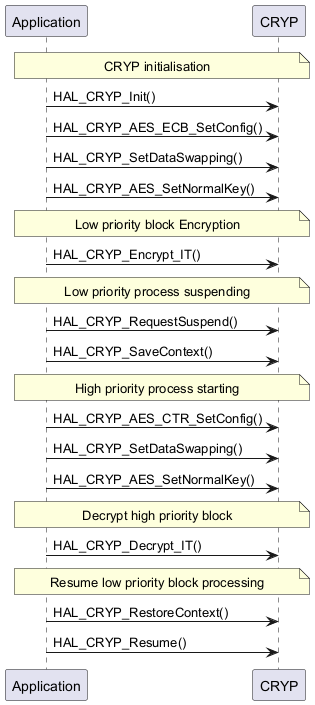

The diagram above was rendered by PlantUML. Its source (embedded in the PNG):
@startuml
participant "Application" as App
participant "CRYP" as CRYP

note over App,CRYP: CRYP initialisation
App -> CRYP: HAL_CRYP_Init()
App -> CRYP: HAL_CRYP_AES_ECB_SetConfig()
App -> CRYP: HAL_CRYP_SetDataSwapping()
App -> CRYP: HAL_CRYP_AES_SetNormalKey()

note over App,CRYP: Low priority block Encryption
App -> CRYP: HAL_CRYP_Encrypt_IT()

note over App,CRYP: Low priority process suspending
App -> CRYP: HAL_CRYP_RequestSuspend()
App -> CRYP: HAL_CRYP_SaveContext()

note over App,CRYP: High priority process starting
App -> CRYP: HAL_CRYP_AES_CTR_SetConfig()
App -> CRYP: HAL_CRYP_SetDataSwapping()
App -> CRYP: HAL_CRYP_AES_SetNormalKey()

note over App,CRYP: Decrypt high priority block
App -> CRYP: HAL_CRYP_Decrypt_IT()

note over App,CRYP: Resume low priority block processing
App -> CRYP: HAL_CRYP_RestoreContext()
App -> CRYP: HAL_CRYP_Resume()
@enduml